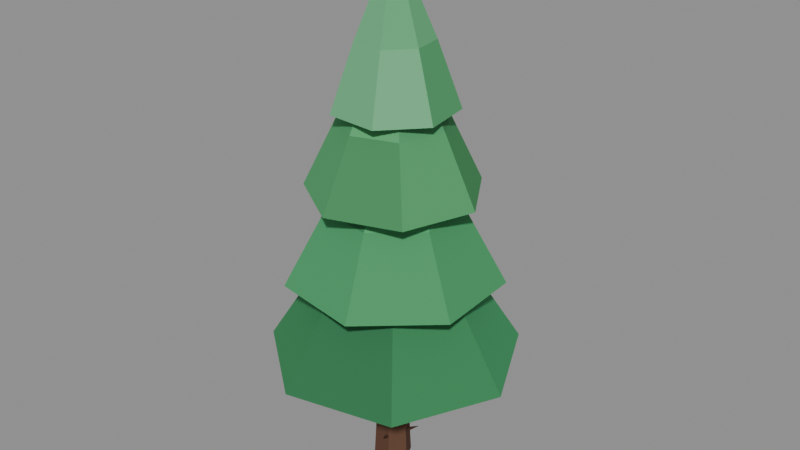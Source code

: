 # Source: Tree_Pine_B.blend  (saved by Blender 5.3.31; exported with 4.5.12 LTS)
import bpy
from mathutils import Matrix  # noqa: F401  (used for matrix-valued properties, if any)

bpy.ops.wm.read_factory_settings(use_empty=True)
scene = bpy.context.scene
scene.name = 'Scene'

# ---- collections
col_tree_pine_b = bpy.data.collections.new('Tree_Pine_B'); scene.collection.children.link(col_tree_pine_b)

# ---- materials (node trees are filled in below, after node groups)
mat_af_vertexcolor = bpy.data.materials.new('AF_VertexColor')

# ---- material node trees
mat_af_vertexcolor.use_nodes = True; mat_af_vertexcolor.node_tree.nodes.clear()
_N = mat_af_vertexcolor.node_tree.nodes; _L = mat_af_vertexcolor.node_tree.links
n0 = _N.new('ShaderNodeBsdfPrincipled'); n0.name = 'Principled BSDF'; n0.location = (-200, 100)
n0.inputs[2].default_value = 0.85
n0.inputs[10].default_value = 0.005
n0.inputs[13].default_value = 0.15
n1 = _N.new('ShaderNodeOutputMaterial'); n1.name = 'Material Output'; n1.location = (200, 100)
n2 = _N.new('ShaderNodeVertexColor'); n2.name = 'Color Attribute'; n2.location = (-500, 200)
n2.layer_name = 'Col'
n3 = _N.new('ShaderNodeMath'); n3.name = 'Math'; n3.location = (-300, -100)
n3.operation = 'MULTIPLY'
n3.inputs[1].default_value = 1.4
_L.new(n0.outputs[0], n1.inputs[0])
_L.new(n2.outputs[0], n0.inputs[0])
_L.new(n2.outputs[0], n0.inputs[27])
_L.new(n2.outputs[1], n3.inputs[0])
_L.new(n3.outputs[0], n0.inputs[28])
n1.is_active_output = True

# ---- meshes
me_tree_pine_b = bpy.data.meshes.new('Tree_Pine_B')
me_tree_pine_b.from_pydata([(0.07603, -0.1521, -0.1), (-0.09367, -0.1419, -0.09949), (-0.1697, 0.01019, -0.09949), (-0.07603, 0.1521, -0.1), (0.09367, 0.1419, -0.1005), (0.1697, -0.01019, -0.1005), (0.06815, -0.1332, 0.3), (-0.08118, -0.1242, 0.3009), (-0.1481, 0.00959, 0.3009), (-0.06565, 0.1344, 0.3), (0.08368, 0.1255, 0.2991), (0.1506, -0.00834, 0.2991), (0.06278, -0.1131, 0.7), (-0.06618, -0.1053, 0.7016), (-0.124, 0.01025, 0.7016), (-0.05278, 0.1181, 0.7), (0.07618, 0.1103, 0.6984), (0.134, -0.005246, 0.6984), (0.05991, -0.09169, 1.1), (-0.04868, -0.08516, 1.102), (-0.09734, 0.01215, 1.102), (-0.03741, 0.1029, 1.1), (0.07118, 0.09641, 1.098), (0.1198, -0.000903, 1.098), (0.05953, -0.06907, 1.5), (-0.02869, -0.06376, 1.502), (-0.06822, 0.01531, 1.502), (-0.01953, 0.08907, 1.5), (0.06869, 0.08376, 1.498), (0.1082, 0.004693, 1.498), (0.1163, -0.04451, 0.05), (0.1282, 0.03208, 0.1147), (0.08162, 0.09402, 0.05), (0.06968, 0.01743, -0.01471), (-0.2299, -0.0575, 0.2081), (0.03507, 0.1195, 0.05), (-0.04223, 0.1252, 0.1147), (-0.1002, 0.07384, 0.05), (-0.02295, 0.06806, -0.01471), (0.0757, -0.2245, 0.2081), (-0.124, 0.01162, 0.05), (-0.1149, -0.06536, 0.1147), (-0.05335, -0.1125, 0.05), (-0.06243, -0.03552, -0.01471), (0.206, 0.1172, 0.2081), (-0.06021, -0.109, 0.05), (0.01398, -0.1314, 0.1147), (0.08179, -0.09387, 0.05), (0.007599, -0.07142, -0.01471), (-0.02507, 0.2356, 0.2081), (0.405, 0.01, 1.22), (0.26, 0.311, 1.22), (-0.06567, 0.3853, 1.22), (-0.3269, 0.177, 1.22), (-0.3269, -0.157, 1.22), (-0.06567, -0.3653, 1.22), (0.26, -0.291, 1.22), (1.12, 0.01, 1.0), (0.7058, 0.87, 1.0), (-0.2248, 1.082, 1.0), (-0.9711, 0.4873, 1.0), (-0.9711, -0.4673, 1.0), (-0.2248, -1.062, 1.0), (0.7058, -0.85, 1.0), (0.702, 0.01, 1.672), (0.4452, 0.5432, 1.672), (-0.1318, 0.6749, 1.672), (-0.5945, 0.3059, 1.672), (-0.5945, -0.2859, 1.672), (-0.1318, -0.6549, 1.672), (0.4452, -0.5232, 1.672), (0.02, 0.01, 2.6), (0.3026, 0.1644, 1.97), (0.07549, 0.3272, 1.97), (-0.1934, 0.2511, 1.97), (-0.3016, -0.00648, 1.97), (-0.1676, -0.2517, 1.97), (0.1076, -0.2998, 1.97), (0.3169, -0.1147, 1.97), (0.8274, 0.4511, 1.75), (0.1785, 0.9162, 1.75), (-0.5897, 0.699, 1.75), (-0.8988, -0.03708, 1.75), (-0.516, -0.7377, 1.75), (0.2704, -0.8753, 1.75), (0.8682, -0.3462, 1.75), (0.5206, 0.2835, 2.38), (0.1183, 0.5719, 2.38), (-0.358, 0.4372, 2.38), (-0.5497, -0.01919, 2.38), (-0.3123, -0.4536, 2.38), (0.1752, -0.5389, 2.38), (0.5459, -0.2109, 2.38), (0.02, 0.01, 3.25), (0.1599, 0.2279, 2.72), (-0.06314, 0.2553, 2.72), (-0.2236, 0.09793, 2.72), (-0.2006, -0.1256, 2.72), (-0.01152, -0.2471, 2.72), (0.2013, -0.1749, 2.72), (0.2776, 0.03648, 2.72), (0.4198, 0.6327, 2.5), (-0.2176, 0.7108, 2.5), (-0.676, 0.2612, 2.5), (-0.6104, -0.3775, 2.5), (-0.07005, -0.7245, 2.5), (0.5381, -0.5184, 2.5), (0.7561, 0.08565, 2.5), (0.2679, 0.3961, 3.088), (-0.1273, 0.4445, 3.088), (-0.4115, 0.1658, 3.088), (-0.3708, -0.2303, 3.088), (-0.03583, -0.4454, 3.088), (0.3412, -0.3176, 3.088), (0.4764, 0.0569, 3.088), (0.02, 0.01, 3.9), (0.03287, 0.1915, 3.42), (-0.1139, 0.1333, 3.42), (-0.1599, -0.01785, 3.42), (-0.07037, -0.148, 3.42), (0.08717, -0.1592, 3.42), (0.1941, -0.04295, 3.42), (0.17, 0.1131, 3.42), (0.05678, 0.5287, 3.2), (-0.3626, 0.3622, 3.2), (-0.4939, -0.06956, 3.2), (-0.2382, -0.4414, 3.2), (0.2119, -0.4733, 3.2), (0.5175, -0.1413, 3.2), (0.4485, 0.3046, 3.2), (0.04281, 0.3316, 3.746), (-0.2172, 0.2283, 3.746), (-0.2986, -0.03933, 3.746), (-0.1401, -0.2698, 3.746), (0.139, -0.2896, 3.746), (0.3285, -0.08379, 3.746), (0.2857, 0.1927, 3.746), (0.02, 0.01, 4.5)], [], [(0, 6, 7, 1), (1, 7, 8, 2), (2, 8, 9, 3), (3, 9, 10, 4), (4, 10, 11, 5), (5, 11, 6, 0), (6, 12, 13, 7), (7, 13, 14, 8), (8, 14, 15, 9), (9, 15, 16, 10), (10, 16, 17, 11), (11, 17, 12, 6), (12, 18, 19, 13), (13, 19, 20, 14), (14, 20, 21, 15), (15, 21, 22, 16), (16, 22, 23, 17), (17, 23, 18, 12), (18, 24, 25, 19), (19, 25, 26, 20), (20, 26, 27, 21), (21, 27, 28, 22), (22, 28, 29, 23), (23, 29, 24, 18), (5, 0, 1, 2, 3, 4), (24, 29, 28, 27, 26, 25), (30, 31, 34), (31, 32, 34), (32, 33, 34), (33, 30, 34), (33, 32, 31, 30), (35, 36, 39), (36, 37, 39), (37, 38, 39), (38, 35, 39), (38, 37, 36, 35), (40, 41, 44), (41, 42, 44), (42, 43, 44), (43, 40, 44), (43, 42, 41, 40), (45, 46, 49), (46, 47, 49), (47, 48, 49), (48, 45, 49), (48, 47, 46, 45), (50, 51, 58, 57), (51, 52, 59, 58), (52, 53, 60, 59), (53, 54, 61, 60), (54, 55, 62, 61), (55, 56, 63, 62), (56, 50, 57, 63), (57, 58, 65, 64), (58, 59, 66, 65), (59, 60, 67, 66), (60, 61, 68, 67), (61, 62, 69, 68), (62, 63, 70, 69), (63, 57, 64, 70), (64, 65, 71), (65, 66, 71), (66, 67, 71), (67, 68, 71), (68, 69, 71), (69, 70, 71), (70, 64, 71), (56, 55, 54, 53, 52, 51, 50), (72, 73, 80, 79), (73, 74, 81, 80), (74, 75, 82, 81), (75, 76, 83, 82), (76, 77, 84, 83), (77, 78, 85, 84), (78, 72, 79, 85), (79, 80, 87, 86), (80, 81, 88, 87), (81, 82, 89, 88), (82, 83, 90, 89), (83, 84, 91, 90), (84, 85, 92, 91), (85, 79, 86, 92), (86, 87, 93), (87, 88, 93), (88, 89, 93), (89, 90, 93), (90, 91, 93), (91, 92, 93), (92, 86, 93), (78, 77, 76, 75, 74, 73, 72), (94, 95, 102, 101), (95, 96, 103, 102), (96, 97, 104, 103), (97, 98, 105, 104), (98, 99, 106, 105), (99, 100, 107, 106), (100, 94, 101, 107), (101, 102, 109, 108), (102, 103, 110, 109), (103, 104, 111, 110), (104, 105, 112, 111), (105, 106, 113, 112), (106, 107, 114, 113), (107, 101, 108, 114), (108, 109, 115), (109, 110, 115), (110, 111, 115), (111, 112, 115), (112, 113, 115), (113, 114, 115), (114, 108, 115), (100, 99, 98, 97, 96, 95, 94), (116, 117, 124, 123), (117, 118, 125, 124), (118, 119, 126, 125), (119, 120, 127, 126), (120, 121, 128, 127), (121, 122, 129, 128), (122, 116, 123, 129), (123, 124, 131, 130), (124, 125, 132, 131), (125, 126, 133, 132), (126, 127, 134, 133), (127, 128, 135, 134), (128, 129, 136, 135), (129, 123, 130, 136), (130, 131, 137), (131, 132, 137), (132, 133, 137), (133, 134, 137), (134, 135, 137), (135, 136, 137), (136, 130, 137), (122, 121, 120, 119, 118, 117, 116)])
_ca = me_tree_pine_b.color_attributes.new('Col', 'FLOAT_COLOR', 'CORNER')
_ca.data.foreach_set('color', [0.1147, 0.05551, 0.03511, 0.0, 0.1147, 0.05551, 0.03511, 0.0, 0.1147, 0.05551, 0.03511, 0.0, 0.1147, 0.05551, 0.03511, 0.0, 0.09196, 0.04602, 0.02876, 0.0, 0.09196, 0.04602, 0.02876, 0.0, 0.09196, 0.04602, 0.02876, 0.0, 0.09196, 0.04602, 0.02876, 0.0, 0.0836, 0.04082, 0.02641, 0.0, 0.0836, 0.04082, 0.02641, 0.0, 0.0836, 0.04082, 0.02641, 0.0, 0.0836, 0.04082, 0.02641, 0.0, 0.08248, 0.0401, 0.02609, 0.0, 0.08248, 0.0401, 0.02609, 0.0, 0.08248, 0.0401, 0.02609, 0.0, 0.08248, 0.0401, 0.02609, 0.0, 0.1128, 0.05399, 0.03459, 0.0, 0.1128, 0.05399, 0.03459, 0.0, 0.1128, 0.05399, 0.03459, 0.0, 0.1128, 0.05399, 0.03459, 0.0, 0.125, 0.06195, 0.03796, 0.0, 0.125, 0.06195, 0.03796, 0.0, 0.125, 0.06195, 0.03796, 0.0, 0.125, 0.06195, 0.03796, 0.0, 0.1058, 0.05136, 0.03264, 0.0, 0.1058, 0.05136, 0.03264, 0.0, 0.1058, 0.05136, 0.03264, 0.0, 0.1058, 0.05136, 0.03264, 0.0, 0.1009, 0.04984, 0.03127, 0.0, 0.1009, 0.04984, 0.03127, 0.0, 0.1009, 0.04984, 0.03127, 0.0, 0.1009, 0.04984, 0.03127, 0.0, 0.1356, 0.06398, 0.04086, 0.0, 0.1356, 0.06398, 0.04086, 0.0, 0.1356, 0.06398, 0.04086, 0.0, 0.1356, 0.06398, 0.04086, 0.0, 0.08824, 0.04375, 0.02772, 0.0, 0.08824, 0.04375, 0.02772, 0.0, 0.08824, 0.04375, 0.02772, 0.0, 0.08824, 0.04375, 0.02772, 0.0, 0.08725, 0.04218, 0.02744, 0.0, 0.08725, 0.04218, 0.02744, 0.0, 0.08725, 0.04218, 0.02744, 0.0, 0.08725, 0.04218, 0.02744, 0.0, 0.088, 0.04435, 0.02765, 0.0, 0.088, 0.04435, 0.02765, 0.0, 0.088, 0.04435, 0.02765, 0.0, 0.088, 0.04435, 0.02765, 0.0, 0.1451, 0.07015, 0.04348, 0.0, 0.1451, 0.07015, 0.04348, 0.0, 0.1451, 0.07015, 0.04348, 0.0, 0.1451, 0.07015, 0.04348, 0.0, 0.1046, 0.04997, 0.03231, 0.0, 0.1046, 0.04997, 0.03231, 0.0, 0.1046, 0.04997, 0.03231, 0.0, 0.1046, 0.04997, 0.03231, 0.0, 0.1411, 0.06782, 0.04239, 0.0, 0.1411, 0.06782, 0.04239, 0.0, 0.1411, 0.06782, 0.04239, 0.0, 0.1411, 0.06782, 0.04239, 0.0, 0.09679, 0.04678, 0.03012, 0.0, 0.09679, 0.04678, 0.03012, 0.0, 0.09679, 0.04678, 0.03012, 0.0, 0.09679, 0.04678, 0.03012, 0.0, 0.08471, 0.04137, 0.02672, 0.0, 0.08471, 0.04137, 0.02672, 0.0, 0.08471, 0.04137, 0.02672, 0.0, 0.08471, 0.04137, 0.02672, 0.0, 0.1337, 0.06507, 0.04037, 0.0, 0.1337, 0.06507, 0.04037, 0.0, 0.1337, 0.06507, 0.04037, 0.0, 0.1337, 0.06507, 0.04037, 0.0, 0.08408, 0.04145, 0.02655, 0.0, 0.08408, 0.04145, 0.02655, 0.0, 0.08408, 0.04145, 0.02655, 0.0, 0.08408, 0.04145, 0.02655, 0.0, 0.128, 0.06255, 0.0388, 0.0, 0.128, 0.06255, 0.0388, 0.0, 0.128, 0.06255, 0.0388, 0.0, 0.128, 0.06255, 0.0388, 0.0, 0.1011, 0.04982, 0.03131, 0.0, 0.1011, 0.04982, 0.03131, 0.0, 0.1011, 0.04982, 0.03131, 0.0, 0.1011, 0.04982, 0.03131, 0.0, 0.1207, 0.05944, 0.03676, 0.0, 0.1207, 0.05944, 0.03676, 0.0, 0.1207, 0.05944, 0.03676, 0.0, 0.1207, 0.05944, 0.03676, 0.0, 0.1146, 0.05595, 0.03508, 0.0, 0.1146, 0.05595, 0.03508, 0.0, 0.1146, 0.05595, 0.03508, 0.0, 0.1146, 0.05595, 0.03508, 0.0, 0.1091, 0.05247, 0.03354, 0.0, 0.1091, 0.05247, 0.03354, 0.0, 0.1091, 0.05247, 0.03354, 0.0, 0.1091, 0.05247, 0.03354, 0.0, 0.1243, 0.06105, 0.03777, 0.0, 0.1243, 0.06105, 0.03777, 0.0, 0.1243, 0.06105, 0.03777, 0.0, 0.1243, 0.06105, 0.03777, 0.0, 0.1243, 0.06105, 0.03777, 0.0, 0.1243, 0.06105, 0.03777, 0.0, 0.134, 0.06413, 0.04043, 0.0, 0.134, 0.06413, 0.04043, 0.0, 0.134, 0.06413, 0.04043, 0.0, 0.134, 0.06413, 0.04043, 0.0, 0.134, 0.06413, 0.04043, 0.0, 0.134, 0.06413, 0.04043, 0.0, 0.06591, 0.0336, 0.02138, 0.0, 0.06591, 0.0336, 0.02138, 0.0, 0.06591, 0.0336, 0.02138, 0.0, 0.07486, 0.03668, 0.02393, 0.0, 0.07486, 0.03668, 0.02393, 0.0, 0.07486, 0.03668, 0.02393, 0.0, 0.1052, 0.0502, 0.03248, 0.0, 0.1052, 0.0502, 0.03248, 0.0, 0.1052, 0.0502, 0.03248, 0.0, 0.09247, 0.04579, 0.02891, 0.0, 0.09247, 0.04579, 0.02891, 0.0, 0.09247, 0.04579, 0.02891, 0.0, 0.08194, 0.04153, 0.02594, 0.0, 0.08194, 0.04153, 0.02594, 0.0, 0.08194, 0.04153, 0.02594, 0.0, 0.08194, 0.04153, 0.02594, 0.0, 0.06922, 0.03415, 0.02232, 0.0, 0.06922, 0.03415, 0.02232, 0.0, 0.06922, 0.03415, 0.02232, 0.0, 0.1106, 0.05347, 0.03398, 0.0, 0.1106, 0.05347, 0.03398, 0.0, 0.1106, 0.05347, 0.03398, 0.0, 0.06667, 0.0336, 0.02159, 0.0, 0.06667, 0.0336, 0.02159, 0.0, 0.06667, 0.0336, 0.02159, 0.0, 0.06612, 0.03308, 0.02144, 0.0, 0.06612, 0.03308, 0.02144, 0.0, 0.06612, 0.03308, 0.02144, 0.0, 0.06976, 0.03509, 0.02248, 0.0, 0.06976, 0.03509, 0.02248, 0.0, 0.06976, 0.03509, 0.02248, 0.0, 0.06976, 0.03509, 0.02248, 0.0, 0.09837, 0.04748, 0.03056, 0.0, 0.09837, 0.04748, 0.03056, 0.0, 0.09837, 0.04748, 0.03056, 0.0, 0.097, 0.04834, 0.03018, 0.0, 0.097, 0.04834, 0.03018, 0.0, 0.097, 0.04834, 0.03018, 0.0, 0.09855, 0.04782, 0.03061, 0.0, 0.09855, 0.04782, 0.03061, 0.0, 0.09855, 0.04782, 0.03061, 0.0, 0.06416, 0.03192, 0.02087, 0.0, 0.06416, 0.03192, 0.02087, 0.0, 0.06416, 0.03192, 0.02087, 0.0, 0.1012, 0.04897, 0.03134, 0.0, 0.1012, 0.04897, 0.03134, 0.0, 0.1012, 0.04897, 0.03134, 0.0, 0.1012, 0.04897, 0.03134, 0.0, 0.07329, 0.03676, 0.02349, 0.0, 0.07329, 0.03676, 0.02349, 0.0, 0.07329, 0.03676, 0.02349, 0.0, 0.1102, 0.05455, 0.03385, 0.0, 0.1102, 0.05455, 0.03385, 0.0, 0.1102, 0.05455, 0.03385, 0.0, 0.1188, 0.05702, 0.03624, 0.0, 0.1188, 0.05702, 0.03624, 0.0, 0.1188, 0.05702, 0.03624, 0.0, 0.06694, 0.0332, 0.02167, 0.0, 0.06694, 0.0332, 0.02167, 0.0, 0.06694, 0.0332, 0.02167, 0.0, 0.1124, 0.05473, 0.03447, 0.0, 0.1124, 0.05473, 0.03447, 0.0, 0.1124, 0.05473, 0.03447, 0.0, 0.1124, 0.05473, 0.03447, 0.0, 0.02377, 0.1214, 0.05051, 0.0, 0.02377, 0.1214, 0.05051, 0.0, 0.02377, 0.1214, 0.05051, 0.0, 0.02377, 0.1214, 0.05051, 0.0, 0.01916, 0.09432, 0.03946, 0.0, 0.01916, 0.09432, 0.03946, 0.0, 0.01916, 0.09432, 0.03946, 0.0, 0.01916, 0.09432, 0.03946, 0.0, 0.02118, 0.1061, 0.04324, 0.0, 0.02118, 0.1061, 0.04324, 0.0, 0.02118, 0.1061, 0.04324, 0.0, 0.02118, 0.1061, 0.04324, 0.0, 0.03188, 0.1703, 0.06904, 0.0, 0.03188, 0.1703, 0.06904, 0.0, 0.03188, 0.1703, 0.06904, 0.0, 0.03188, 0.1703, 0.06904, 0.0, 0.01863, 0.09128, 0.03677, 0.0, 0.01863, 0.09128, 0.03677, 0.0, 0.01863, 0.09128, 0.03677, 0.0, 0.01863, 0.09128, 0.03677, 0.0, 0.0259, 0.1341, 0.05735, 0.0, 0.0259, 0.1341, 0.05735, 0.0, 0.0259, 0.1341, 0.05735, 0.0, 0.0259, 0.1341, 0.05735, 0.0, 0.02186, 0.1101, 0.04377, 0.0, 0.02186, 0.1101, 0.04377, 0.0, 0.02186, 0.1101, 0.04377, 0.0, 0.02186, 0.1101, 0.04377, 0.0, 0.05392, 0.3075, 0.1224, 0.0, 0.05392, 0.3075, 0.1224, 0.0, 0.05392, 0.3075, 0.1224, 0.0, 0.05392, 0.3075, 0.1224, 0.0, 0.05363, 0.3056, 0.1146, 0.0, 0.05363, 0.3056, 0.1146, 0.0, 0.05363, 0.3056, 0.1146, 0.0, 0.05363, 0.3056, 0.1146, 0.0, 0.03674, 0.2, 0.08225, 0.0, 0.03674, 0.2, 0.08225, 0.0, 0.03674, 0.2, 0.08225, 0.0, 0.03674, 0.2, 0.08225, 0.0, 0.05134, 0.2912, 0.1148, 0.0, 0.05134, 0.2912, 0.1148, 0.0, 0.05134, 0.2912, 0.1148, 0.0, 0.05134, 0.2912, 0.1148, 0.0, 0.04778, 0.2688, 0.1031, 0.0, 0.04778, 0.2688, 0.1031, 0.0, 0.04778, 0.2688, 0.1031, 0.0, 0.04778, 0.2688, 0.1031, 0.0, 0.03197, 0.1708, 0.06934, 0.0, 0.03197, 0.1708, 0.06934, 0.0, 0.03197, 0.1708, 0.06934, 0.0, 0.03197, 0.1708, 0.06934, 0.0, 0.04005, 0.2205, 0.08571, 0.0, 0.04005, 0.2205, 0.08571, 0.0, 0.04005, 0.2205, 0.08571, 0.0, 0.04005, 0.2205, 0.08571, 0.0, 0.05489, 0.3136, 0.1181, 0.0, 0.05489, 0.3136, 0.1181, 0.0, 0.05489, 0.3136, 0.1181, 0.0, 0.03562, 0.1931, 0.07543, 0.0, 0.03562, 0.1931, 0.07543, 0.0, 0.03562, 0.1931, 0.07543, 0.0, 0.04304, 0.2391, 0.09572, 0.0, 0.04304, 0.2391, 0.09572, 0.0, 0.04304, 0.2391, 0.09572, 0.0, 0.03788, 0.2071, 0.08115, 0.0, 0.03788, 0.2071, 0.08115, 0.0, 0.03788, 0.2071, 0.08115, 0.0, 0.05384, 0.307, 0.1202, 0.0, 0.05384, 0.307, 0.1202, 0.0, 0.05384, 0.307, 0.1202, 0.0, 0.05392, 0.3075, 0.1152, 0.0, 0.05392, 0.3075, 0.1152, 0.0, 0.05392, 0.3075, 0.1152, 0.0, 0.04727, 0.2656, 0.1096, 0.0, 0.04727, 0.2656, 0.1096, 0.0, 0.04727, 0.2656, 0.1096, 0.0, 0.02081, 0.104, 0.04455, 0.0, 0.02081, 0.104, 0.04455, 0.0, 0.02081, 0.104, 0.04455, 0.0, 0.02081, 0.104, 0.04455, 0.0, 0.02081, 0.104, 0.04455, 0.0, 0.02081, 0.104, 0.04455, 0.0, 0.02081, 0.104, 0.04455, 0.0, 0.03548, 0.1724, 0.07206, 0.0, 0.03548, 0.1724, 0.07206, 0.0, 0.03548, 0.1724, 0.07206, 0.0, 0.03548, 0.1724, 0.07206, 0.0, 0.02872, 0.1356, 0.05596, 0.0, 0.02872, 0.1356, 0.05596, 0.0, 0.02872, 0.1356, 0.05596, 0.0, 0.02872, 0.1356, 0.05596, 0.0, 0.03425, 0.1656, 0.06456, 0.0, 0.03425, 0.1656, 0.06456, 0.0, 0.03425, 0.1656, 0.06456, 0.0, 0.03425, 0.1656, 0.06456, 0.0, 0.02003, 0.08944, 0.03812, 0.0, 0.02003, 0.08944, 0.03812, 0.0, 0.02003, 0.08944, 0.03812, 0.0, 0.02003, 0.08944, 0.03812, 0.0, 0.03063, 0.1459, 0.05783, 0.0, 0.03063, 0.1459, 0.05783, 0.0, 0.03063, 0.1459, 0.05783, 0.0, 0.03063, 0.1459, 0.05783, 0.0, 0.02228, 0.1012, 0.04073, 0.0, 0.02228, 0.1012, 0.04073, 0.0, 0.02228, 0.1012, 0.04073, 0.0, 0.02228, 0.1012, 0.04073, 0.0, 0.02021, 0.09041, 0.0366, 0.0, 0.02021, 0.09041, 0.0366, 0.0, 0.02021, 0.09041, 0.0366, 0.0, 0.02021, 0.09041, 0.0366, 0.0, 0.05271, 0.2682, 0.1008, 0.0, 0.05271, 0.2682, 0.1008, 0.0, 0.05271, 0.2682, 0.1008, 0.0, 0.05271, 0.2682, 0.1008, 0.0, 0.06066, 0.3131, 0.1215, 0.0, 0.06066, 0.3131, 0.1215, 0.0, 0.06066, 0.3131, 0.1215, 0.0, 0.06066, 0.3131, 0.1215, 0.0, 0.04496, 0.2247, 0.08688, 0.0, 0.04496, 0.2247, 0.08688, 0.0, 0.04496, 0.2247, 0.08688, 0.0, 0.04496, 0.2247, 0.08688, 0.0, 0.06044, 0.3119, 0.1262, 0.0, 0.06044, 0.3119, 0.1262, 0.0, 0.06044, 0.3119, 0.1262, 0.0, 0.06044, 0.3119, 0.1262, 0.0, 0.06237, 0.3228, 0.1273, 0.0, 0.06237, 0.3228, 0.1273, 0.0, 0.06237, 0.3228, 0.1273, 0.0, 0.06237, 0.3228, 0.1273, 0.0, 0.05917, 0.3047, 0.1162, 0.0, 0.05917, 0.3047, 0.1162, 0.0, 0.05917, 0.3047, 0.1162, 0.0, 0.05917, 0.3047, 0.1162, 0.0, 0.06115, 0.3159, 0.1202, 0.0, 0.06115, 0.3159, 0.1202, 0.0, 0.06115, 0.3159, 0.1202, 0.0, 0.06115, 0.3159, 0.1202, 0.0, 0.04187, 0.2076, 0.08476, 0.0, 0.04187, 0.2076, 0.08476, 0.0, 0.04187, 0.2076, 0.08476, 0.0, 0.04465, 0.223, 0.09053, 0.0, 0.04465, 0.223, 0.09053, 0.0, 0.04465, 0.223, 0.09053, 0.0, 0.04348, 0.2165, 0.08144, 0.0, 0.04348, 0.2165, 0.08144, 0.0, 0.04348, 0.2165, 0.08144, 0.0, 0.06827, 0.3564, 0.1384, 0.0, 0.06827, 0.3564, 0.1384, 0.0, 0.06827, 0.3564, 0.1384, 0.0, 0.04579, 0.2294, 0.09418, 0.0, 0.04579, 0.2294, 0.09418, 0.0, 0.04579, 0.2294, 0.09418, 0.0, 0.07133, 0.3739, 0.1429, 0.0, 0.07133, 0.3739, 0.1429, 0.0, 0.07133, 0.3739, 0.1429, 0.0, 0.06714, 0.35, 0.1405, 0.0, 0.06714, 0.35, 0.1405, 0.0, 0.06714, 0.35, 0.1405, 0.0, 0.02508, 0.1161, 0.04643, 0.0, 0.02508, 0.1161, 0.04643, 0.0, 0.02508, 0.1161, 0.04643, 0.0, 0.02508, 0.1161, 0.04643, 0.0, 0.02508, 0.1161, 0.04643, 0.0, 0.02508, 0.1161, 0.04643, 0.0, 0.02508, 0.1161, 0.04643, 0.0, 0.03441, 0.1387, 0.05473, 0.0, 0.03441, 0.1387, 0.05473, 0.0, 0.03441, 0.1387, 0.05473, 0.0, 0.03441, 0.1387, 0.05473, 0.0, 0.04961, 0.2082, 0.0821, 0.0, 0.04961, 0.2082, 0.0821, 0.0, 0.04961, 0.2082, 0.0821, 0.0, 0.04961, 0.2082, 0.0821, 0.0, 0.03212, 0.1285, 0.05328, 0.0, 0.03212, 0.1285, 0.05328, 0.0, 0.03212, 0.1285, 0.05328, 0.0, 0.03212, 0.1285, 0.05328, 0.0, 0.03937, 0.1612, 0.0632, 0.0, 0.03937, 0.1612, 0.0632, 0.0, 0.03937, 0.1612, 0.0632, 0.0, 0.03937, 0.1612, 0.0632, 0.0, 0.03998, 0.164, 0.06844, 0.0, 0.03998, 0.164, 0.06844, 0.0, 0.03998, 0.164, 0.06844, 0.0, 0.03998, 0.164, 0.06844, 0.0, 0.04626, 0.1928, 0.07904, 0.0, 0.04626, 0.1928, 0.07904, 0.0, 0.04626, 0.1928, 0.07904, 0.0, 0.04626, 0.1928, 0.07904, 0.0, 0.04065, 0.167, 0.06957, 0.0, 0.04065, 0.167, 0.06957, 0.0, 0.04065, 0.167, 0.06957, 0.0, 0.04065, 0.167, 0.06957, 0.0, 0.07645, 0.3337, 0.1283, 0.0, 0.07645, 0.3337, 0.1283, 0.0, 0.07645, 0.3337, 0.1283, 0.0, 0.07645, 0.3337, 0.1283, 0.0, 0.06938, 0.3004, 0.1207, 0.0, 0.06938, 0.3004, 0.1207, 0.0, 0.06938, 0.3004, 0.1207, 0.0, 0.06938, 0.3004, 0.1207, 0.0, 0.09473, 0.4066, 0.1552, 0.0, 0.09473, 0.4066, 0.1552, 0.0, 0.09473, 0.4066, 0.1552, 0.0, 0.09473, 0.4066, 0.1552, 0.0, 0.08414, 0.3701, 0.1431, 0.0, 0.08414, 0.3701, 0.1431, 0.0, 0.08414, 0.3701, 0.1431, 0.0, 0.08414, 0.3701, 0.1431, 0.0, 0.06063, 0.2594, 0.099, 0.0, 0.06063, 0.2594, 0.099, 0.0, 0.06063, 0.2594, 0.099, 0.0, 0.06063, 0.2594, 0.099, 0.0, 0.07531, 0.3283, 0.1245, 0.0, 0.07531, 0.3283, 0.1245, 0.0, 0.07531, 0.3283, 0.1245, 0.0, 0.07531, 0.3283, 0.1245, 0.0, 0.06917, 0.2994, 0.112, 0.0, 0.06917, 0.2994, 0.112, 0.0, 0.06917, 0.2994, 0.112, 0.0, 0.06917, 0.2994, 0.112, 0.0, 0.07562, 0.3298, 0.1338, 0.0, 0.07562, 0.3298, 0.1338, 0.0, 0.07562, 0.3298, 0.1338, 0.0, 0.0916, 0.4029, 0.1488, 0.0, 0.0916, 0.4029, 0.1488, 0.0, 0.0916, 0.4029, 0.1488, 0.0, 0.06539, 0.2817, 0.1084, 0.0, 0.06539, 0.2817, 0.1084, 0.0, 0.06539, 0.2817, 0.1084, 0.0, 0.08513, 0.3748, 0.147, 0.0, 0.08513, 0.3748, 0.147, 0.0, 0.08513, 0.3748, 0.147, 0.0, 0.08713, 0.3843, 0.1462, 0.0, 0.08713, 0.3843, 0.1462, 0.0, 0.08713, 0.3843, 0.1462, 0.0, 0.07175, 0.3115, 0.1259, 0.0, 0.07175, 0.3115, 0.1259, 0.0, 0.07175, 0.3115, 0.1259, 0.0, 0.05936, 0.2534, 0.09981, 0.0, 0.05936, 0.2534, 0.09981, 0.0, 0.05936, 0.2534, 0.09981, 0.0, 0.03515, 0.1421, 0.05822, 0.0, 0.03515, 0.1421, 0.05822, 0.0, 0.03515, 0.1421, 0.05822, 0.0, 0.03515, 0.1421, 0.05822, 0.0, 0.03515, 0.1421, 0.05822, 0.0, 0.03515, 0.1421, 0.05822, 0.0, 0.03515, 0.1421, 0.05822, 0.0, 0.05873, 0.2291, 0.0976, 0.0, 0.05873, 0.2291, 0.0976, 0.0, 0.05873, 0.2291, 0.0976, 0.0, 0.05873, 0.2291, 0.0976, 0.0, 0.05553, 0.2156, 0.08966, 0.0, 0.05553, 0.2156, 0.08966, 0.0, 0.05553, 0.2156, 0.08966, 0.0, 0.05553, 0.2156, 0.08966, 0.0, 0.03981, 0.1496, 0.06665, 0.0, 0.03981, 0.1496, 0.06665, 0.0, 0.03981, 0.1496, 0.06665, 0.0, 0.03981, 0.1496, 0.06665, 0.0, 0.04918, 0.1887, 0.08213, 0.0, 0.04918, 0.1887, 0.08213, 0.0, 0.04918, 0.1887, 0.08213, 0.0, 0.04918, 0.1887, 0.08213, 0.0, 0.03713, 0.1384, 0.06195, 0.0, 0.03713, 0.1384, 0.06195, 0.0, 0.03713, 0.1384, 0.06195, 0.0, 0.03713, 0.1384, 0.06195, 0.0, 0.03961, 0.1488, 0.0633, 0.0, 0.03961, 0.1488, 0.0633, 0.0, 0.03961, 0.1488, 0.0633, 0.0, 0.03961, 0.1488, 0.0633, 0.0, 0.06357, 0.2497, 0.1024, 0.0, 0.06357, 0.2497, 0.1024, 0.0, 0.06357, 0.2497, 0.1024, 0.0, 0.06357, 0.2497, 0.1024, 0.0, 0.09019, 0.3642, 0.1506, 0.0, 0.09019, 0.3642, 0.1506, 0.0, 0.09019, 0.3642, 0.1506, 0.0, 0.09019, 0.3642, 0.1506, 0.0, 0.07679, 0.3064, 0.1324, 0.0, 0.07679, 0.3064, 0.1324, 0.0, 0.07679, 0.3064, 0.1324, 0.0, 0.07679, 0.3064, 0.1324, 0.0, 0.1242, 0.4212, 0.185, 0.0, 0.1242, 0.4212, 0.185, 0.0, 0.1242, 0.4212, 0.185, 0.0, 0.1242, 0.4212, 0.185, 0.0, 0.1312, 0.4286, 0.2005, 0.0, 0.1312, 0.4286, 0.2005, 0.0, 0.1312, 0.4286, 0.2005, 0.0, 0.1312, 0.4286, 0.2005, 0.0, 0.1437, 0.4414, 0.2133, 0.0, 0.1437, 0.4414, 0.2133, 0.0, 0.1437, 0.4414, 0.2133, 0.0, 0.1437, 0.4414, 0.2133, 0.0, 0.08438, 0.3391, 0.1381, 0.0, 0.08438, 0.3391, 0.1381, 0.0, 0.08438, 0.3391, 0.1381, 0.0, 0.08438, 0.3391, 0.1381, 0.0, 0.1007, 0.3952, 0.1711, 0.0, 0.1007, 0.3952, 0.1711, 0.0, 0.1007, 0.3952, 0.1711, 0.0, 0.1007, 0.3952, 0.1711, 0.0, 0.07504, 0.2988, 0.1191, 0.0, 0.07504, 0.2988, 0.1191, 0.0, 0.07504, 0.2988, 0.1191, 0.0, 0.1201, 0.4169, 0.1805, 0.0, 0.1201, 0.4169, 0.1805, 0.0, 0.1201, 0.4169, 0.1805, 0.0, 0.07935, 0.3174, 0.1332, 0.0, 0.07935, 0.3174, 0.1332, 0.0, 0.07935, 0.3174, 0.1332, 0.0, 0.1251, 0.4221, 0.1973, 0.0, 0.1251, 0.4221, 0.1973, 0.0, 0.1251, 0.4221, 0.1973, 0.0, 0.1049, 0.4001, 0.1723, 0.0, 0.1049, 0.4001, 0.1723, 0.0, 0.1049, 0.4001, 0.1723, 0.0, 0.1163, 0.4127, 0.1823, 0.0, 0.1163, 0.4127, 0.1823, 0.0, 0.1163, 0.4127, 0.1823, 0.0, 0.1418, 0.4394, 0.2095, 0.0, 0.1418, 0.4394, 0.2095, 0.0, 0.1418, 0.4394, 0.2095, 0.0, 0.05573, 0.2164, 0.09193, 0.0, 0.05573, 0.2164, 0.09193, 0.0, 0.05573, 0.2164, 0.09193, 0.0, 0.05573, 0.2164, 0.09193, 0.0, 0.05573, 0.2164, 0.09193, 0.0, 0.05573, 0.2164, 0.09193, 0.0, 0.05573, 0.2164, 0.09193, 0.0])
me_tree_pine_b.materials.append(mat_af_vertexcolor)
me_tree_pine_b.update()

# ---- objects
ob_tree_pine_b = bpy.data.objects.new('Tree_Pine_B', me_tree_pine_b)

# ---- transforms, parenting, visibility, modifiers, constraints
ob_tree_pine_b.location = (0.0, 0.0, 0.0)

# ---- collection membership
col_tree_pine_b.objects.link(ob_tree_pine_b)

# ---- scene / render settings (as saved in the file)
scene.frame_start = 1; scene.frame_end = 250; scene.frame_set(1)
scene.render.engine = 'BLENDER_EEVEE_NEXT'
scene.render.fps = 30
scene.render.bake_bias = 0.0
scene.render.bake_samples = 0
scene.render.compositor_device = 'GPU'
scene.eevee.use_volume_custom_range = False
scene.eevee.fast_gi_thickness_near = 0.1
scene.eevee.fast_gi_thickness_far = 0.0
scene.eevee.ray_tracing_options.screen_trace_thickness = 0.1
bpy.context.view_layer.update()

# ---- added for rendering (the .blend has no active camera and no usable light): camera, sun + grey world if the file has none
cam_auto = bpy.data.cameras.new('AutoCamera')
cam_auto.lens = 50.0
cam_auto.sensor_width = 36.0
cam_auto.clip_end = 1000.0
ob_auto_camera = bpy.data.objects.new('AutoCamera', cam_auto)
scene.collection.objects.link(ob_auto_camera)
ob_auto_camera.location = (5.15374, -6.08513, 6.26316)
ob_auto_camera.rotation_euler = (1.09748, -7.21219e-08, 0.694738)
scene.camera = ob_auto_camera
light_auto_sun = bpy.data.lights.new('AutoSun', 'SUN')
light_auto_sun.energy = 3.0
light_auto_sun.angle = 0.0523599
ob_auto_sun = bpy.data.objects.new('AutoSun', light_auto_sun)
scene.collection.objects.link(ob_auto_sun)
ob_auto_sun.rotation_euler = (0.872665, 0.174533, 0.523599)
if scene.world is None:
    world_auto = bpy.data.worlds.new('AutoWorld')
    world_auto.color = (0.3, 0.3, 0.3)
    scene.world = world_auto
bpy.context.view_layer.update()
